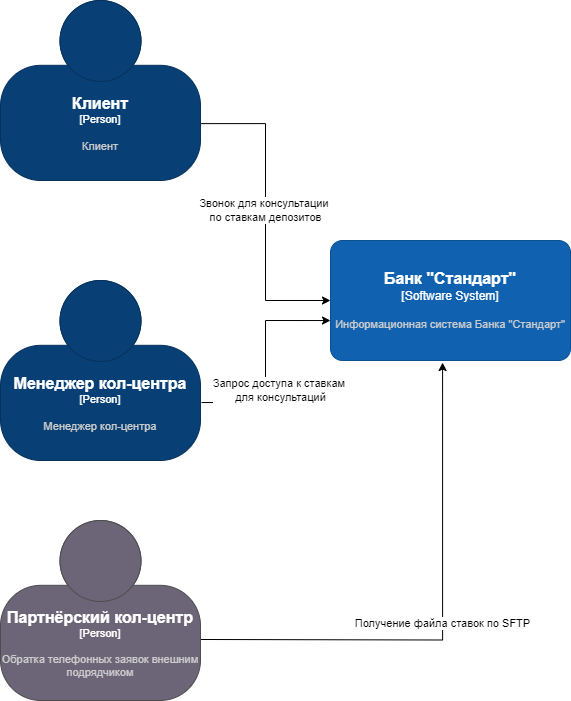

The diagram above was exported from draw.io. Its source (the exported page's mxGraphModel, read from the mxfile embedded in the PNG):
<mxGraphModel dx="1434" dy="836" grid="1" gridSize="10" guides="1" tooltips="1" connect="1" arrows="1" fold="1" page="1" pageScale="1" pageWidth="827" pageHeight="1169" math="0" shadow="0">
  <root>
    <mxCell id="0" />
    <mxCell id="1" parent="0" />
    <mxCell id="12" value="Звонок для консультации&amp;nbsp;&lt;div&gt;по ставкам депозитов&lt;/div&gt;" style="edgeStyle=orthogonalEdgeStyle;rounded=0;orthogonalLoop=1;jettySize=auto;html=1;exitX=0.986;exitY=0.684;exitDx=0;exitDy=0;exitPerimeter=0;entryX=0;entryY=0.5;entryDx=0;entryDy=0;entryPerimeter=0;" parent="1" source="gLrKRMqAfE0yX6RJZMMi-20" target="gLrKRMqAfE0yX6RJZMMi-23" edge="1">
      <mxGeometry x="0.001" relative="1" as="geometry">
        <mxPoint x="350" y="470" as="sourcePoint" />
        <mxPoint as="offset" />
      </mxGeometry>
    </mxCell>
    <mxCell id="13" value="Запрос доступа к ставкам&amp;nbsp;&lt;div&gt;для консультаций&lt;/div&gt;" style="edgeStyle=orthogonalEdgeStyle;rounded=0;orthogonalLoop=1;jettySize=auto;html=1;exitX=1.005;exitY=0.678;exitDx=0;exitDy=0;exitPerimeter=0;entryX=0;entryY=0.667;entryDx=0;entryDy=0;entryPerimeter=0;" parent="1" source="gLrKRMqAfE0yX6RJZMMi-25" target="gLrKRMqAfE0yX6RJZMMi-23" edge="1">
      <mxGeometry x="-0.2796" y="-15" relative="1" as="geometry">
        <mxPoint x="250" y="600" as="sourcePoint" />
        <mxPoint as="offset" />
      </mxGeometry>
    </mxCell>
    <mxCell id="14" value="Получение файла ставок по SFTP" style="edgeStyle=orthogonalEdgeStyle;rounded=0;orthogonalLoop=1;jettySize=auto;html=1;exitX=0.995;exitY=0.661;exitDx=0;exitDy=0;exitPerimeter=0;entryX=0.467;entryY=1.017;entryDx=0;entryDy=0;entryPerimeter=0;" parent="1" target="gLrKRMqAfE0yX6RJZMMi-23" edge="1">
      <mxGeometry relative="1" as="geometry">
        <mxPoint x="239" y="678.98" as="sourcePoint" />
      </mxGeometry>
    </mxCell>
    <object placeholders="1" c4Name="Клиент" c4Type="Person" c4Description="Клиент" label="&lt;font style=&quot;font-size: 16px&quot;&gt;&lt;b&gt;%c4Name%&lt;/b&gt;&lt;/font&gt;&lt;div&gt;[%c4Type%]&lt;/div&gt;&lt;br&gt;&lt;div&gt;&lt;font style=&quot;font-size: 11px&quot;&gt;&lt;font color=&quot;#cccccc&quot;&gt;%c4Description%&lt;/font&gt;&lt;/div&gt;" id="gLrKRMqAfE0yX6RJZMMi-20">
      <mxCell style="html=1;fontSize=11;dashed=0;whiteSpace=wrap;fillColor=#083F75;strokeColor=#06315C;fontColor=#ffffff;shape=mxgraph.c4.person2;align=center;metaEdit=1;points=[[0.5,0,0],[1,0.5,0],[1,0.75,0],[0.75,1,0],[0.5,1,0],[0.25,1,0],[0,0.75,0],[0,0.5,0]];resizable=0;" parent="1" vertex="1">
        <mxGeometry x="40" y="40" width="200" height="180" as="geometry" />
      </mxCell>
    </object>
    <object placeholders="1" c4Name="Банк &quot;Стандарт&quot;" c4Type="Software System" c4Description="Информационная система Банка &quot;Стандарт&quot;" label="&lt;font style=&quot;font-size: 16px&quot;&gt;&lt;b&gt;%c4Name%&lt;/b&gt;&lt;/font&gt;&lt;div&gt;[%c4Type%]&lt;/div&gt;&lt;br&gt;&lt;div&gt;&lt;font style=&quot;font-size: 11px&quot;&gt;&lt;font color=&quot;#cccccc&quot;&gt;%c4Description%&lt;/font&gt;&lt;/div&gt;" id="gLrKRMqAfE0yX6RJZMMi-23">
      <mxCell style="rounded=1;whiteSpace=wrap;html=1;labelBackgroundColor=none;fillColor=#1061B0;fontColor=#ffffff;align=center;arcSize=10;strokeColor=#0D5091;metaEdit=1;resizable=0;points=[[0.25,0,0],[0.5,0,0],[0.75,0,0],[1,0.25,0],[1,0.5,0],[1,0.75,0],[0.75,1,0],[0.5,1,0],[0.25,1,0],[0,0.75,0],[0,0.5,0],[0,0.25,0]];" parent="1" vertex="1">
        <mxGeometry x="370" y="280" width="240" height="120" as="geometry" />
      </mxCell>
    </object>
    <object placeholders="1" c4Name="Менеджер кол-центра" c4Type="Person" c4Description="Менеджер кол-центра" label="&lt;font style=&quot;font-size: 16px&quot;&gt;&lt;b&gt;%c4Name%&lt;/b&gt;&lt;/font&gt;&lt;div&gt;[%c4Type%]&lt;/div&gt;&lt;br&gt;&lt;div&gt;&lt;font style=&quot;font-size: 11px&quot;&gt;&lt;font color=&quot;#cccccc&quot;&gt;%c4Description%&lt;/font&gt;&lt;/div&gt;" id="gLrKRMqAfE0yX6RJZMMi-25">
      <mxCell style="html=1;fontSize=11;dashed=0;whiteSpace=wrap;fillColor=#083F75;strokeColor=#06315C;fontColor=#ffffff;shape=mxgraph.c4.person2;align=center;metaEdit=1;points=[[0.5,0,0],[1,0.5,0],[1,0.75,0],[0.75,1,0],[0.5,1,0],[0.25,1,0],[0,0.75,0],[0,0.5,0]];resizable=0;" parent="1" vertex="1">
        <mxGeometry x="40" y="320" width="200" height="180" as="geometry" />
      </mxCell>
    </object>
    <object placeholders="1" c4Name="Партнёрский кол-центр" c4Type="Person" c4Description="Обратка телефонных заявок внешним подрядчиком" label="&lt;font style=&quot;font-size: 16px&quot;&gt;&lt;b&gt;%c4Name%&lt;/b&gt;&lt;/font&gt;&lt;div&gt;[%c4Type%]&lt;/div&gt;&lt;br&gt;&lt;div&gt;&lt;font style=&quot;font-size: 11px&quot;&gt;&lt;font color=&quot;#cccccc&quot;&gt;%c4Description%&lt;/font&gt;&lt;/div&gt;" id="XDUrc2_dWZR55UkmLWS_-16">
      <mxCell style="html=1;fontSize=11;dashed=0;whiteSpace=wrap;fillColor=#6C6477;strokeColor=#4D4D4D;fontColor=#ffffff;shape=mxgraph.c4.person2;align=center;metaEdit=1;points=[[0.5,0,0],[1,0.5,0],[1,0.75,0],[0.75,1,0],[0.5,1,0],[0.25,1,0],[0,0.75,0],[0,0.5,0]];resizable=0;" parent="1" vertex="1">
        <mxGeometry x="40" y="560" width="200" height="180" as="geometry" />
      </mxCell>
    </object>
  </root>
</mxGraphModel>